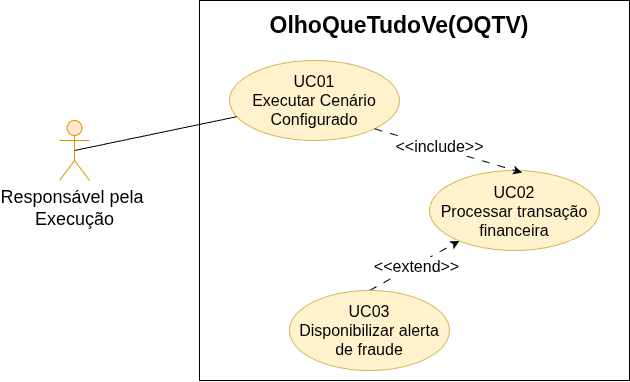

The diagram above was exported from draw.io. Its source (the exported page's mxGraphModel, read from the mxfile embedded in the PNG):
<mxGraphModel dx="1414" dy="791" grid="1" gridSize="10" guides="1" tooltips="1" connect="1" arrows="1" fold="1" page="1" pageScale="1" pageWidth="850" pageHeight="1100" math="0" shadow="0">
  <root>
    <mxCell id="0" />
    <mxCell id="1" parent="0" />
    <mxCell id="-ZphQgFoOXVzxpEZExU6-2" parent="1" style="rounded=0;whiteSpace=wrap;html=1;fillColor=none;" value="" vertex="1">
      <mxGeometry height="380" width="430" x="270" y="50" as="geometry" />
    </mxCell>
    <mxCell id="NWySVCitEYFMeJx3_KRU-1" parent="1" style="ellipse;whiteSpace=wrap;html=1;shapeInside=1;fontSize=16;fillColor=#fff2cc;strokeColor=#d6b656;" value="UC01&lt;div&gt;Executar Cenário Configurado&lt;/div&gt;" vertex="1">
      <mxGeometry height="80" width="170" x="300" y="110" as="geometry" />
    </mxCell>
    <mxCell id="-ZphQgFoOXVzxpEZExU6-10" edge="1" parent="1" source="NWySVCitEYFMeJx3_KRU-2" style="rounded=0;orthogonalLoop=1;jettySize=auto;html=1;exitX=0.5;exitY=0.5;exitDx=0;exitDy=0;exitPerimeter=0;defaultLabelBackgroundColor=page;endArrow=none;endFill=0;" target="NWySVCitEYFMeJx3_KRU-1">
      <mxGeometry relative="1" as="geometry" />
    </mxCell>
    <mxCell id="NWySVCitEYFMeJx3_KRU-2" parent="1" style="shape=umlActor;verticalLabelPosition=bottom;verticalAlign=top;html=1;outlineConnect=0;labelPerimeter=1;fillColor=#ffe6cc;strokeColor=#d79b00;" value="&lt;font style=&quot;font-size: 18px;&quot;&gt;Responsável pela&amp;nbsp;&lt;/font&gt;&lt;div&gt;&lt;font style=&quot;font-size: 18px;&quot;&gt;Execução&lt;/font&gt;&lt;/div&gt;" vertex="1">
      <mxGeometry height="60" width="30" x="130" y="170" as="geometry" />
    </mxCell>
    <mxCell id="-ZphQgFoOXVzxpEZExU6-3" parent="1" style="ellipse;whiteSpace=wrap;html=1;shapeInside=1;fontSize=16;fillColor=#fff2cc;strokeColor=#d6b656;" value="UC02&lt;div&gt;Processar transação financeira&lt;/div&gt;" vertex="1">
      <mxGeometry height="80" width="170" x="500" y="220" as="geometry" />
    </mxCell>
    <mxCell id="-ZphQgFoOXVzxpEZExU6-7" edge="1" parent="1" source="-ZphQgFoOXVzxpEZExU6-5" style="rounded=0;orthogonalLoop=1;jettySize=auto;html=1;exitX=0.5;exitY=0;exitDx=0;exitDy=0;defaultLabelBackgroundColor=page;dashed=1;dashPattern=8 8;" target="-ZphQgFoOXVzxpEZExU6-3">
      <mxGeometry relative="1" as="geometry" />
    </mxCell>
    <mxCell id="-ZphQgFoOXVzxpEZExU6-12" connectable="0" parent="-ZphQgFoOXVzxpEZExU6-7" style="edgeLabel;html=1;align=center;verticalAlign=middle;resizable=0;points=[];inheritText=fontFamily,fontColor,fontStyle,textOpacity,labelBorderColor,labelBorderWidth,labelBackgroundColor,defaultLabelBackgroundColor,labelPadding;defaultLabelBackgroundColor=page;fontSize=16;" value="&amp;lt;&amp;lt;extend&amp;gt;&amp;gt;" vertex="1">
      <mxGeometry relative="1" x="0.0174" y="-1" as="geometry">
        <mxPoint as="offset" />
      </mxGeometry>
    </mxCell>
    <mxCell id="-ZphQgFoOXVzxpEZExU6-5" parent="1" style="ellipse;whiteSpace=wrap;html=1;shapeInside=1;fontSize=16;fillColor=#fff2cc;strokeColor=#d6b656;" value="UC03&lt;div&gt;Disponibilizar alerta de fraude&lt;/div&gt;" vertex="1">
      <mxGeometry height="80" width="160" x="360" y="340" as="geometry" />
    </mxCell>
    <mxCell id="-ZphQgFoOXVzxpEZExU6-6" edge="1" parent="1" source="NWySVCitEYFMeJx3_KRU-1" style="rounded=0;orthogonalLoop=1;jettySize=auto;html=1;exitX=1;exitY=1;exitDx=0;exitDy=0;entryX=0.544;entryY=0.026;entryDx=0;entryDy=0;entryPerimeter=0;defaultLabelBackgroundColor=page;dashed=1;dashPattern=8 8;" target="-ZphQgFoOXVzxpEZExU6-3">
      <mxGeometry relative="1" as="geometry" />
    </mxCell>
    <mxCell id="-ZphQgFoOXVzxpEZExU6-11" connectable="0" parent="-ZphQgFoOXVzxpEZExU6-6" style="edgeLabel;html=1;align=center;verticalAlign=middle;resizable=0;points=[];inheritText=fontFamily,fontColor,fontStyle,textOpacity,labelBorderColor,labelBorderWidth,labelBackgroundColor,defaultLabelBackgroundColor,labelPadding;defaultLabelBackgroundColor=page;fontSize=16;" value="&amp;lt;&amp;lt;include&amp;gt;&amp;gt;" vertex="1">
      <mxGeometry relative="1" x="-0.1338" y="2" as="geometry">
        <mxPoint as="offset" />
      </mxGeometry>
    </mxCell>
    <mxCell id="-ZphQgFoOXVzxpEZExU6-15" parent="1" style="text;html=1;whiteSpace=wrap;strokeColor=none;fillColor=none;align=center;verticalAlign=middle;rounded=0;fontSize=23;fontFamily=Helvetica;fontStyle=1" value="OlhoQueTudoVe(OQTV)" vertex="1">
      <mxGeometry height="30" width="60" x="440" y="60" as="geometry" />
    </mxCell>
  </root>
</mxGraphModel>